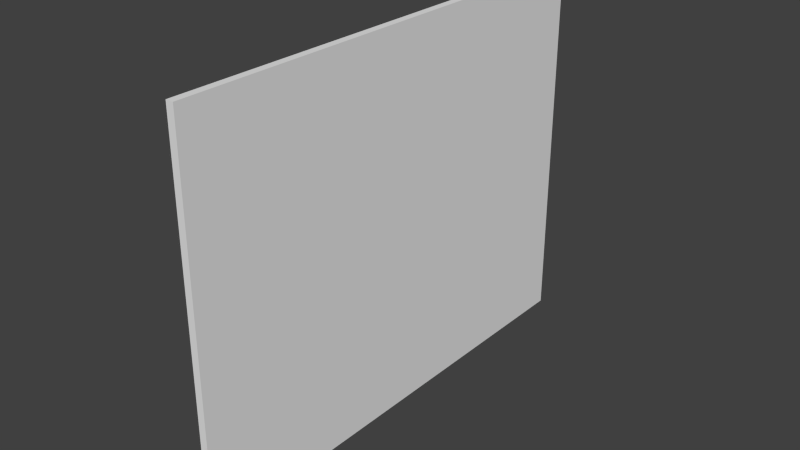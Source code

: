 # Source: Periodic_table.blend  (saved by Blender 2.75.0; exported with 4.5.12 LTS)
import bpy
from mathutils import Matrix  # noqa: F401  (used for matrix-valued properties, if any)

bpy.ops.wm.read_factory_settings(use_empty=True)
scene = bpy.context.scene
scene.name = 'Scene'

# ---- collections
col_collection_1 = bpy.data.collections.new('Collection 1'); scene.collection.children.link(col_collection_1)

# ---- images (referenced by path relative to the original .blend; pixels are not part of the script)
import os
ASSET_DIR = os.environ.get("B2B_ASSET_DIR", "")  # directory of the original .blend (textures are referenced by path, not embedded)
HERE = os.path.dirname(os.path.abspath(__file__))  # packed textures are extracted next to this script under _unpacked/

def load_image(name, relpath, width, height, colorspace="sRGB"):
    """Load a texture the original file referenced (path relative to the .blend, or extracted next to this script)."""
    p = next((c for c in (os.path.join(HERE, relpath), os.path.join(ASSET_DIR, relpath)) if relpath and os.path.exists(c)), "")
    if p:
        img = bpy.data.images.load(p, check_existing=True)
        img.name = name
    else:  # same state as the original file: an image datablock whose file is absent (Cycles renders it pink)
        img = bpy.data.images.new(name, width, height)
        img.source = "FILE"
        img.filepath = "//" + (relpath or name)
    img.colorspace_settings.name = colorspace
    return img
img_periodictexture_png = load_image('PeriodicTexture.png', 'PeriodicTexture.png', 1024, 1024, 'sRGB')

# ---- materials (node trees are filled in below, after node groups)
mat_periodieksysteem = bpy.data.materials.new('periodieksysteem')
mat_periodieksysteem.alpha_threshold = 0.0
mat_periodieksysteem.roughness = 0.5
mat_omlijstingmaterial = bpy.data.materials.new('omlijstingMaterial')
mat_omlijstingmaterial.alpha_threshold = 0.0
mat_omlijstingmaterial.roughness = 0.5
mat_omlijstingmaterial.line_color = (0.0, 0.0, 0.0, 1.0)

# ---- material node trees
mat_periodieksysteem.use_nodes = True; mat_periodieksysteem.node_tree.nodes.clear()
_N = mat_periodieksysteem.node_tree.nodes; _L = mat_periodieksysteem.node_tree.links
n0 = _N.new('ShaderNodeOutputMaterial'); n0.name = 'Material Output'; n0.location = (300, 300)
n1 = _N.new('ShaderNodeBsdfDiffuse'); n1.name = 'Diffuse BSDF'; n1.location = (10, 300)
n2 = _N.new('ShaderNodeTexImage'); n2.name = 'Image Texture'; n2.location = (-180, 300)
n2.width = 140
n2.image = img_periodictexture_png
_L.new(n1.outputs[0], n0.inputs[0])
_L.new(n2.outputs[0], n1.inputs[0])
n0.is_active_output = True

# ---- world
world_world = bpy.data.worlds.new('World'); scene.world = world_world
world_world.color = (0.05088, 0.05088, 0.05088)
world_world.use_sun_shadow = False
world_world.sun_shadow_jitter_overblur = 0.0
world_world.cycles.sampling_method = 'MANUAL'
world_world.cycles.sample_map_resolution = 256

# ---- meshes
me_cube_001 = bpy.data.meshes.new('Cube.001')
me_cube_001.from_pydata([(-0.001772, -1.237, -0.955), (-0.001772, 1.237, -0.955), (-0.001772, -1.237, 0.955), (-0.001772, 1.237, 0.955)], [], [(0, 2, 3, 1)])
_uv = me_cube_001.uv_layers.new(name='UVMap')
_uv.uv.foreach_set('vector', [0.9996, 0.002667, 0.9996, 0.9973, 0.0004307, 0.9973, 0.0004306, 0.002667])
me_cube_001.materials.append(mat_periodieksysteem)
me_cube_001.use_remesh_preserve_volume = False
me_cube_001.use_remesh_preserve_attributes = False
me_cube_001.use_mirror_vertex_groups = False
me_cube_001.update()
me_cube = bpy.data.meshes.new('Cube')
me_cube.from_pydata([(0.02, 1.28, -1.0), (0.02, -1.28, -1.0), (-0.02, -1.28, -1.0), (-0.02, 1.28, -1.0), (0.02, 1.28, 1.0), (0.02, -1.28, 1.0), (-0.02, -1.28, 1.0), (-0.02, 1.28, 1.0), (-0.001772, -1.237, -0.955), (-0.001772, 1.237, -0.955), (-0.001772, -1.237, 0.955), (-0.001772, 1.237, 0.955)], [], [(0, 1, 2, 3), (4, 7, 6, 5), (0, 4, 5, 1), (1, 5, 6, 2), (7, 3, 9, 11), (4, 0, 3, 7), (3, 2, 8, 9), (2, 6, 10, 8), (6, 7, 11, 10)])
me_cube.materials.append(mat_omlijstingmaterial)
me_cube.use_remesh_preserve_volume = False
me_cube.use_remesh_preserve_attributes = False
me_cube.use_mirror_vertex_groups = False
me_cube.update()

# ---- objects
ob_cube_001 = bpy.data.objects.new('Cube.001', me_cube_001)
ob_cube = bpy.data.objects.new('Cube', me_cube)

# ---- transforms, parenting, visibility, modifiers, constraints
ob_cube_001.location = (0.0, 0.0, 1.0)
ob_cube_001.lock_rotations_4d = False
ob_cube_001.empty_display_type = 'ARROWS'
ob_cube_001.lineart.crease_threshold = 0.0
ob_cube.location = (0.0, 0.0, 1.0)
ob_cube.lock_rotations_4d = False
ob_cube.empty_display_type = 'ARROWS'
ob_cube.lineart.crease_threshold = 0.0

# ---- collection membership
col_collection_1.objects.link(ob_cube_001)
col_collection_1.objects.link(ob_cube)

# ---- scene / render settings (as saved in the file)
scene.frame_start = 1; scene.frame_end = 250; scene.frame_set(1)
scene.render.engine = 'CYCLES'
scene.render.resolution_percentage = 50
scene.render.dither_intensity = 0.0
scene.cycles.use_denoising = False
scene.cycles.samples = 10
scene.cycles.sampling_pattern = 'TABULATED_SOBOL'
scene.cycles.light_sampling_threshold = 0.0
scene.cycles.use_adaptive_sampling = False
scene.cycles.use_light_tree = False
scene.cycles.blur_glossy = 0.0
scene.cycles.pixel_filter_type = 'GAUSSIAN'
scene.cycles.sample_clamp_indirect = 0.0
scene.view_settings.view_transform = 'Standard'
bpy.context.view_layer.update()

# ---- added for rendering (the .blend has no active camera and no usable light): camera, sun
cam_auto = bpy.data.cameras.new('AutoCamera')
cam_auto.lens = 50.0
cam_auto.sensor_width = 36.0
cam_auto.clip_end = 1000.0
ob_auto_camera = bpy.data.objects.new('AutoCamera', cam_auto)
scene.collection.objects.link(ob_auto_camera)
ob_auto_camera.location = (3.00594, -3.60713, 3.40475)
ob_auto_camera.rotation_euler = (1.09748, -7.21219e-08, 0.694738)
scene.camera = ob_auto_camera
light_auto_sun = bpy.data.lights.new('AutoSun', 'SUN')
light_auto_sun.energy = 3.0
light_auto_sun.angle = 0.0523599
ob_auto_sun = bpy.data.objects.new('AutoSun', light_auto_sun)
scene.collection.objects.link(ob_auto_sun)
ob_auto_sun.rotation_euler = (0.872665, 0.174533, 0.523599)
bpy.context.view_layer.update()
